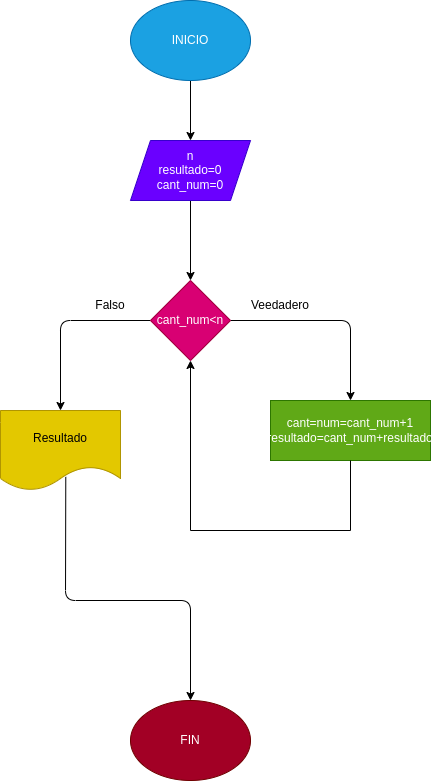

The diagram above was exported from draw.io. Its source (the exported page's mxGraphModel, read from the mxfile embedded in the PNG):
<mxGraphModel dx="922" dy="534" grid="1" gridSize="10" guides="1" tooltips="1" connect="1" arrows="1" fold="1" page="1" pageScale="1" pageWidth="827" pageHeight="1169" math="0" shadow="0">
  <root>
    <mxCell id="0" />
    <mxCell id="1" parent="0" />
    <mxCell id="4" value="" style="edgeStyle=none;html=1;" parent="1" source="2" target="3" edge="1">
      <mxGeometry relative="1" as="geometry" />
    </mxCell>
    <mxCell id="2" value="INICIO" style="ellipse;whiteSpace=wrap;html=1;fillColor=#1ba1e2;fontColor=#ffffff;strokeColor=#006EAF;" parent="1" vertex="1">
      <mxGeometry x="310" y="30" width="120" height="80" as="geometry" />
    </mxCell>
    <mxCell id="6" value="" style="edgeStyle=none;html=1;" parent="1" source="3" target="5" edge="1">
      <mxGeometry relative="1" as="geometry" />
    </mxCell>
    <mxCell id="3" value="n&lt;br&gt;resultado=0&lt;br&gt;cant_num=0" style="shape=parallelogram;perimeter=parallelogramPerimeter;whiteSpace=wrap;html=1;fixedSize=1;fillColor=#6a00ff;fontColor=#ffffff;strokeColor=#3700CC;" parent="1" vertex="1">
      <mxGeometry x="310" y="170" width="120" height="60" as="geometry" />
    </mxCell>
    <mxCell id="9" style="edgeStyle=none;html=1;entryX=0.5;entryY=0;entryDx=0;entryDy=0;" parent="1" source="5" target="7" edge="1">
      <mxGeometry relative="1" as="geometry">
        <Array as="points">
          <mxPoint x="240" y="350" />
        </Array>
      </mxGeometry>
    </mxCell>
    <mxCell id="10" style="edgeStyle=none;html=1;entryX=0.5;entryY=0;entryDx=0;entryDy=0;" parent="1" source="5" target="8" edge="1">
      <mxGeometry relative="1" as="geometry">
        <Array as="points">
          <mxPoint x="530" y="350" />
        </Array>
      </mxGeometry>
    </mxCell>
    <mxCell id="5" value="cant_num&amp;lt;n" style="rhombus;whiteSpace=wrap;html=1;fillColor=#d80073;fontColor=#ffffff;strokeColor=#A50040;" parent="1" vertex="1">
      <mxGeometry x="330" y="310" width="80" height="80" as="geometry" />
    </mxCell>
    <mxCell id="7" value="Resultado" style="shape=document;whiteSpace=wrap;html=1;boundedLbl=1;fillColor=#e3c800;fontColor=#000000;strokeColor=#B09500;" parent="1" vertex="1">
      <mxGeometry x="180" y="440" width="120" height="80" as="geometry" />
    </mxCell>
    <mxCell id="8" value="cant=num=cant_num+1&lt;br&gt;resultado=cant_num+resultado" style="rounded=0;whiteSpace=wrap;html=1;fillColor=#60a917;fontColor=#ffffff;strokeColor=#2D7600;" parent="1" vertex="1">
      <mxGeometry x="450" y="430" width="160" height="60" as="geometry" />
    </mxCell>
    <mxCell id="11" value="Veedadero" style="text;html=1;strokeColor=none;fillColor=none;align=center;verticalAlign=middle;whiteSpace=wrap;rounded=0;" parent="1" vertex="1">
      <mxGeometry x="430" y="320" width="60" height="30" as="geometry" />
    </mxCell>
    <mxCell id="12" value="Falso" style="text;html=1;strokeColor=none;fillColor=none;align=center;verticalAlign=middle;whiteSpace=wrap;rounded=0;" parent="1" vertex="1">
      <mxGeometry x="260" y="320" width="60" height="30" as="geometry" />
    </mxCell>
    <mxCell id="14" value="" style="endArrow=none;html=1;" parent="1" edge="1">
      <mxGeometry width="50" height="50" relative="1" as="geometry">
        <mxPoint x="370" y="560" as="sourcePoint" />
        <mxPoint x="530" y="560" as="targetPoint" />
      </mxGeometry>
    </mxCell>
    <mxCell id="15" value="" style="endArrow=classic;html=1;entryX=0.5;entryY=1;entryDx=0;entryDy=0;" parent="1" target="5" edge="1">
      <mxGeometry width="50" height="50" relative="1" as="geometry">
        <mxPoint x="370" y="560" as="sourcePoint" />
        <mxPoint x="440" y="430" as="targetPoint" />
      </mxGeometry>
    </mxCell>
    <mxCell id="19" value="" style="endArrow=classic;html=1;exitX=0.544;exitY=0.83;exitDx=0;exitDy=0;exitPerimeter=0;" parent="1" source="7" edge="1">
      <mxGeometry width="50" height="50" relative="1" as="geometry">
        <mxPoint x="390" y="610" as="sourcePoint" />
        <mxPoint x="370" y="730" as="targetPoint" />
        <Array as="points">
          <mxPoint x="245" y="630" />
          <mxPoint x="370" y="630" />
        </Array>
      </mxGeometry>
    </mxCell>
    <mxCell id="20" value="FIN" style="ellipse;whiteSpace=wrap;html=1;fillColor=#a20025;fontColor=#ffffff;strokeColor=#6F0000;" parent="1" vertex="1">
      <mxGeometry x="310" y="730" width="120" height="80" as="geometry" />
    </mxCell>
    <mxCell id="21" value="" style="endArrow=none;html=1;exitX=0.5;exitY=1;exitDx=0;exitDy=0;" edge="1" parent="1" source="8">
      <mxGeometry width="50" height="50" relative="1" as="geometry">
        <mxPoint x="390" y="620" as="sourcePoint" />
        <mxPoint x="530" y="560" as="targetPoint" />
      </mxGeometry>
    </mxCell>
  </root>
</mxGraphModel>